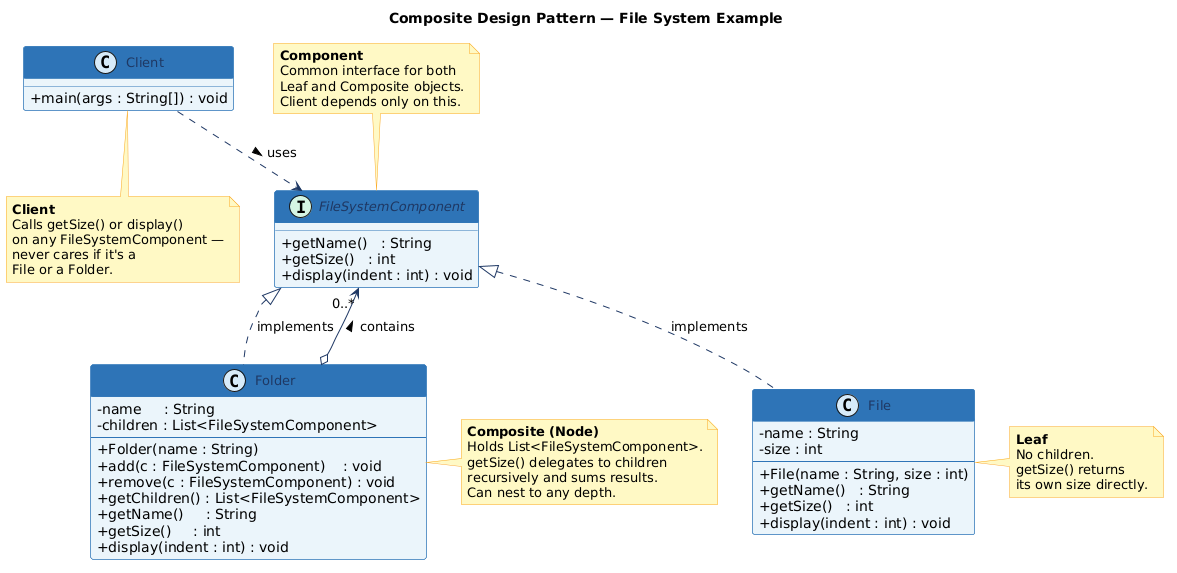

The diagram above was rendered by PlantUML. Its source (embedded in the PNG):
@startuml
skinparam classAttributeIconSize 0
skinparam backgroundColor #FFFFFF
skinparam class {
    BackgroundColor #EBF5FB
    BorderColor #2E75B6
    ArrowColor #1F3864
    FontColor #1F3864
    FontSize 13
    HeaderBackgroundColor #2E75B6
    HeaderFontColor #FFFFFF
    HeaderFontSize 14
    HeaderFontStyle bold
}
skinparam note {
    BackgroundColor #FFF9C4
    BorderColor #F9A825
}
skinparam stereotype {
    CBackgroundColor #D6EAF8
    IBackgroundColor #D5F5E3
    ABackgroundColor #FDEBD0
}

title <b>Composite Design Pattern — File System Example</b>

' ─────────────────────────────────────────
'  COMPONENT (interface)
' ─────────────────────────────────────────
interface FileSystemComponent {
    + getName()   : String
    + getSize()   : int
    + display(indent : int) : void
}

' ─────────────────────────────────────────
'  LEAF
' ─────────────────────────────────────────
class File {
    - name : String
    - size : int
    --
    + File(name : String, size : int)
    + getName()   : String
    + getSize()   : int
    + display(indent : int) : void
}

' ─────────────────────────────────────────
'  COMPOSITE (Node)
' ─────────────────────────────────────────
class Folder {
    - name     : String
    - children : List<FileSystemComponent>
    --
    + Folder(name : String)
    + add(c : FileSystemComponent)    : void
    + remove(c : FileSystemComponent) : void
    + getChildren() : List<FileSystemComponent>
    + getName()     : String
    + getSize()     : int
    + display(indent : int) : void
}

' ─────────────────────────────────────────
'  CLIENT
' ─────────────────────────────────────────
class Client {
    + main(args : String[]) : void
}

' ─────────────────────────────────────────
'  RELATIONSHIPS
' ─────────────────────────────────────────
FileSystemComponent <|.. File    : implements
FileSystemComponent <|.. Folder  : implements
Folder              o--> "0..*" FileSystemComponent : contains >
Client              ..> FileSystemComponent : uses >

' ─────────────────────────────────────────
'  NOTES
' ─────────────────────────────────────────
note top of FileSystemComponent
    <b>Component</b>
    Common interface for both
    Leaf and Composite objects.
    Client depends only on this.
end note

note right of File
    <b>Leaf</b>
    No children.
    getSize() returns
    its own size directly.
end note

note right of Folder
    <b>Composite (Node)</b>
    Holds List<FileSystemComponent>.
    getSize() delegates to children
    recursively and sums results.
    Can nest to any depth.
end note

note bottom of Client
    <b>Client</b>
    Calls getSize() or display()
    on any FileSystemComponent —
    never cares if it's a
    File or a Folder.
end note
@enduml